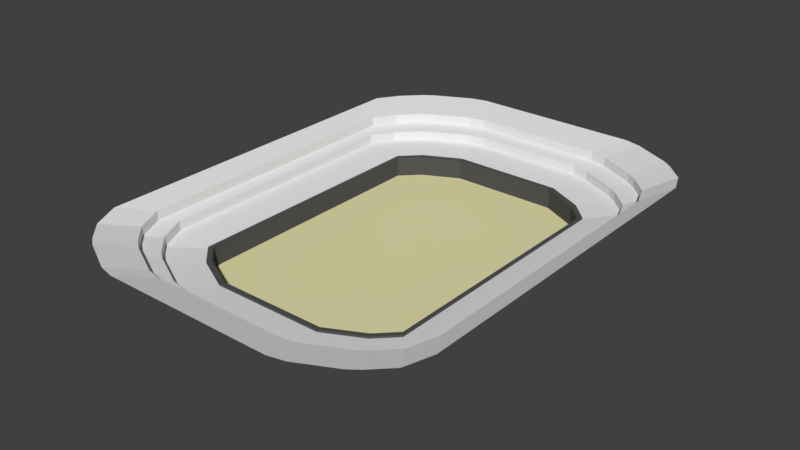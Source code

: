 # Source: Arena1.blend  (saved by Blender 2.78.0; exported with 4.5.12 LTS)
import bpy
from mathutils import Matrix  # noqa: F401  (used for matrix-valued properties, if any)

bpy.ops.wm.read_factory_settings(use_empty=True)
scene = bpy.context.scene
scene.name = 'Scene'

# ---- collections
col_collection_1 = bpy.data.collections.new('Collection 1'); scene.collection.children.link(col_collection_1)

# ---- materials (node trees are filled in below, after node groups)
mat_sand = bpy.data.materials.new('Sand')
mat_sand.alpha_threshold = 0.0
mat_sand.use_transparent_shadow = False
mat_sand.diffuse_color = (0.8, 0.754, 0.4222, 1.0)
mat_sand.roughness = 0.5
mat_marble = bpy.data.materials.new('Marble')
mat_marble.alpha_threshold = 0.0
mat_marble.use_transparent_shadow = False
mat_marble.roughness = 0.5
mat_darkstone = bpy.data.materials.new('DarkStone')
mat_darkstone.alpha_threshold = 0.0
mat_darkstone.use_transparent_shadow = False
mat_darkstone.diffuse_color = (0.08714, 0.08714, 0.08714, 1.0)
mat_darkstone.roughness = 0.5

# ---- material node trees

# ---- world
world_world = bpy.data.worlds.new('World'); scene.world = world_world
world_world.color = (0.05088, 0.05088, 0.05088)
world_world.use_sun_shadow = False
world_world.sun_shadow_jitter_overblur = 0.0
world_world.cycles.sampling_method = 'MANUAL'

# ---- meshes
me_plane = bpy.data.meshes.new('Plane')
me_plane.from_pydata([(-6.0, -7.0, 0.0), (-5.0, -8.0, 0.0), (-3.0, -9.0, 0.0), (-6.0, -7.0, 1.0), (-5.0, -8.0, 1.0), (4.851, -7.762, 0.01485), (-3.0, -9.0, 1.0), (5.822, -6.792, 0.01485), (-7.973, -7.0, 1.329), (-7.406, -8.406, 1.216), (-6.406, -9.406, 1.216), (-5.889, -9.779, 1.212), (-3.889, -10.78, 1.212), (-3.0, -10.99, 1.221), (-7.973, -7.0, 1.829), (-7.406, -8.406, 1.716), (-6.406, -9.406, 1.716), (-5.889, -9.779, 1.712), (-3.889, -10.78, 1.712), (-3.0, -10.99, 1.721), (-8.526, -7.814, 2.006), (-8.526, -0.8138, 2.006), (-7.959, -9.22, 1.894), (-6.959, -10.22, 1.894), (-6.443, -10.59, 1.889), (-4.443, -11.59, 1.889), (-3.553, -11.8, 1.898), (-0.5534, -11.8, 1.898), (-8.526, -7.814, 2.506), (-8.526, -0.8138, 2.506), (-7.959, -9.22, 2.394), (-6.959, -10.22, 2.394), (-6.443, -10.59, 2.389), (-4.443, -11.59, 2.389), (-3.553, -11.8, 2.398), (-0.5534, -11.8, 2.398), (-9.622, -9.427, 2.95), (-9.622, -2.427, 2.95), (-9.055, -10.83, 2.837), (-8.055, -11.83, 2.837), (-7.538, -12.21, 2.833), (-5.538, -13.21, 2.833), (-4.649, -13.42, 2.842), (-1.649, -13.42, 2.842), (6.0, -7.0, 0.0), (0.0, -7.0, 0.0), (5.0, -8.0, 0.0), (0.0, -8.0, 0.0), (3.0, -9.0, 0.0), (0.0, -9.0, 0.0), (5.822, 5.324e-09, 0.01485), (5.0, -8.0, 1.0), (3.0, -9.0, 1.0), (1.182e-09, -8.733, 0.9851), (-2.911, -8.733, 0.9851), (0.0, -9.0, 1.0), (6.0, -7.0, 1.0), (7.973, -7.0, 1.329), (7.406, -8.406, 1.216), (6.406, -9.406, 1.216), (5.889, -9.779, 1.212), (3.889, -10.78, 1.212), (3.0, -10.99, 1.221), (0.0, -10.99, 1.221), (7.973, -7.0, 1.829), (7.406, -8.406, 1.716), (6.406, -9.406, 1.716), (5.889, -9.779, 1.712), (3.889, -10.78, 1.712), (3.0, -10.99, 1.721), (0.0, -10.99, 1.721), (8.526, -7.814, 2.006), (8.526, -0.8138, 2.006), (7.959, -9.22, 1.894), (6.959, -10.22, 1.894), (6.443, -10.59, 1.889), (4.443, -11.59, 1.889), (3.553, -11.8, 1.898), (0.5534, -11.8, 1.898), (8.526, -7.814, 2.506), (8.526, -0.8138, 2.506), (7.959, -9.22, 2.394), (6.959, -10.22, 2.394), (6.443, -10.59, 2.389), (4.443, -11.59, 2.389), (3.553, -11.8, 2.398), (0.5534, -11.8, 2.398), (9.622, -9.427, 2.95), (9.622, -2.427, 2.95), (9.055, -10.83, 2.837), (8.055, -11.83, 2.837), (7.538, -12.21, 2.833), (5.538, -13.21, 2.833), (4.649, -13.42, 2.842), (1.649, -13.42, 2.842), (-6.0, 7.0, 0.0), (-6.0, 0.0, 0.0), (-5.0, 8.0, 0.0), (-3.0, 9.0, 0.0), (-4.851, -7.762, 0.9851), (-6.0, 7.0, 1.0), (-5.0, 8.0, 1.0), (-3.0, 9.0, 1.0), (-5.822, -6.792, 0.9851), (1.182e-09, -8.733, 0.01485), (-6.0, 0.0, 1.0), (-7.973, 7.0, 1.329), (-7.973, 0.0, 1.329), (-7.406, 8.406, 1.216), (-6.406, 9.406, 1.216), (-5.889, 9.779, 1.212), (-3.889, 10.78, 1.212), (-3.0, 10.99, 1.221), (-7.973, 7.0, 1.829), (-7.973, 0.0, 1.829), (-7.406, 8.406, 1.716), (-6.406, 9.406, 1.716), (-5.889, 9.779, 1.712), (-3.889, 10.78, 1.712), (-3.0, 10.99, 1.721), (-8.526, 7.814, 2.006), (-8.526, 0.8138, 2.006), (-7.959, 9.22, 1.894), (-6.959, 10.22, 1.894), (-6.443, 10.59, 1.889), (-4.443, 11.59, 1.889), (-3.553, 11.8, 1.898), (-0.5534, 11.8, 1.898), (-8.526, 7.814, 2.506), (-8.526, 0.8138, 2.506), (-7.959, 9.22, 2.394), (-6.959, 10.22, 2.394), (-6.443, 10.59, 2.389), (-4.443, 11.59, 2.389), (-3.553, 11.8, 2.398), (-0.5534, 11.8, 2.398), (-9.622, 9.427, 2.95), (-9.622, 2.427, 2.95), (-9.055, 10.83, 2.837), (-8.055, 11.83, 2.837), (-7.538, 12.21, 2.833), (-5.538, 13.21, 2.833), (-4.649, 13.42, 2.842), (-1.649, 13.42, 2.842), (6.0, 7.0, 0.0), (0.0, 7.0, 0.0), (6.0, 0.0, 0.0), (0.0, 0.0, 0.0), (5.0, 8.0, 0.0), (0.0, 8.0, 0.0), (3.0, 9.0, 0.0), (0.0, 9.0, 0.0), (-2.911, -8.733, 0.01485), (6.0, 7.0, 1.0), (5.0, 8.0, 1.0), (-4.851, -7.762, 0.01485), (-5.822, -6.792, 0.01485), (3.0, 9.0, 1.0), (0.0, 9.0, 1.0), (-5.822, 5.324e-09, 0.01485), (6.0, 0.0, 1.0), (7.973, 7.0, 1.329), (7.973, 0.0, 1.329), (7.406, 8.406, 1.216), (6.406, 9.406, 1.216), (5.889, 9.779, 1.212), (3.889, 10.78, 1.212), (3.0, 10.99, 1.221), (0.0, 10.99, 1.221), (7.973, 7.0, 1.829), (7.973, 0.0, 1.829), (7.406, 8.406, 1.716), (6.406, 9.406, 1.716), (5.889, 9.779, 1.712), (3.889, 10.78, 1.712), (3.0, 10.99, 1.721), (0.0, 10.99, 1.721), (8.526, 7.814, 2.006), (8.526, 0.8138, 2.006), (7.959, 9.22, 1.894), (6.959, 10.22, 1.894), (6.443, 10.59, 1.889), (4.443, 11.59, 1.889), (3.553, 11.8, 1.898), (0.5534, 11.8, 1.898), (8.526, 7.814, 2.506), (8.526, 0.8138, 2.506), (7.959, 9.22, 2.394), (6.959, 10.22, 2.394), (6.443, 10.59, 2.389), (4.443, 11.59, 2.389), (3.553, 11.8, 2.398), (0.5534, 11.8, 2.398), (9.622, 9.427, 2.95), (9.622, 2.427, 2.95), (9.055, 10.83, 2.837), (8.055, 11.83, 2.837), (7.538, 12.21, 2.833), (5.538, 13.21, 2.833), (4.649, 13.42, 2.842), (1.649, 13.42, 2.842), (2.911, -8.733, 0.01485), (4.851, -7.762, 0.9851), (2.911, -8.733, 0.9851), (5.822, 5.324e-09, 0.9851), (5.822, -6.792, 0.9851), (-5.822, 6.792, 0.01485), (-4.851, 7.762, 0.01485), (-2.911, 8.733, 0.01485), (1.182e-09, 8.733, 0.01485), (-5.822, 6.792, 0.9851), (-4.851, 7.762, 0.9851), (-2.911, 8.733, 0.9851), (5.822, 6.792, 0.01485), (4.851, 7.762, 0.01485), (2.911, 8.733, 0.01485), (5.822, 6.792, 0.9851), (4.851, 7.762, 0.9851), (2.911, 8.733, 0.9851), (1.182e-09, 8.733, 0.9851), (-5.822, 5.324e-09, 0.9851), (-2.911, 8.733, 1.085), (1.182e-09, 8.733, 1.085), (-6.0, -7.0, 1.1), (-5.0, -8.0, 1.1), (6.0, -7.0, 1.1), (5.822, -6.792, 1.085), (4.851, -7.762, 1.085), (2.911, -8.733, 1.085), (1.182e-09, -8.733, 1.085), (-3.0, -9.0, 1.1), (0.0, -9.0, 1.1), (-4.851, -7.762, 1.085), (-2.911, -8.733, 1.085), (-5.822, 5.021e-09, 1.085), (-5.822, -6.792, 1.085), (2.911, 8.733, 1.085), (5.822, 6.792, 1.085), (4.851, 7.762, 1.085), (5.0, -8.0, 1.1), (3.0, -9.0, 1.1), (6.0, -3.033e-10, 1.1), (-4.851, 7.762, 1.085), (-5.822, 6.792, 1.085), (-6.0, 7.0, 1.1), (-5.0, 8.0, 1.1), (-3.0, 9.0, 1.1), (0.0, 9.0, 1.1), (5.822, 5.021e-09, 1.085), (6.0, 7.0, 1.1), (5.0, 8.0, 1.1), (3.0, 9.0, 1.1), (-6.0, -3.033e-10, 1.1)], [], [(0, 45, 147, 96), (45, 0, 1, 47), (47, 1, 2, 49), (218, 217, 238, 236), (151, 150, 215, 209), (95, 97, 207, 206), (44, 46, 5, 7), (104, 53, 203, 201), (201, 203, 202, 5), (3, 105, 107, 8), (4, 3, 9, 10), (6, 4, 11, 12), (55, 6, 13, 63), (3, 8, 9), (4, 10, 11), (6, 12, 13), (63, 13, 19, 70), (13, 12, 18, 19), (10, 9, 15, 16), (9, 8, 14, 15), (12, 11, 17, 18), (11, 10, 16, 17), (8, 107, 114, 14), (17, 16, 23, 24), (70, 19, 26, 27), (16, 15, 22, 23), (19, 18, 25, 26), (15, 14, 20, 22), (18, 17, 24, 25), (14, 114, 21, 20), (23, 22, 30, 31), (26, 25, 33, 34), (22, 20, 28, 30), (25, 24, 32, 33), (20, 21, 29, 28), (24, 23, 31, 32), (27, 26, 34, 35), (34, 33, 41, 42), (30, 28, 36, 38), (33, 32, 40, 41), (28, 29, 37, 36), (32, 31, 39, 40), (35, 34, 42, 43), (31, 30, 38, 39), (44, 146, 147, 45), (45, 47, 46, 44), (47, 49, 48, 46), (148, 144, 213, 214), (2, 1, 155, 152), (211, 212, 221, 242), (49, 2, 152, 104), (7, 205, 204, 50), (5, 202, 205, 7), (56, 57, 162, 160), (51, 59, 58, 56), (52, 61, 60, 51), (55, 63, 62, 52), (56, 58, 57), (51, 60, 59), (52, 62, 61), (63, 70, 69, 62), (62, 69, 68, 61), (59, 66, 65, 58), (58, 65, 64, 57), (61, 68, 67, 60), (60, 67, 66, 59), (57, 64, 170, 162), (67, 75, 74, 66), (70, 78, 77, 69), (66, 74, 73, 65), (69, 77, 76, 68), (65, 73, 71, 64), (68, 76, 75, 67), (64, 71, 72, 170), (74, 82, 81, 73), (77, 85, 84, 76), (73, 81, 79, 71), (76, 84, 83, 75), (71, 79, 80, 72), (75, 83, 82, 74), (78, 86, 85, 77), (85, 93, 92, 84), (81, 89, 87, 79), (84, 92, 91, 83), (79, 87, 88, 80), (83, 91, 90, 82), (86, 94, 93, 85), (82, 90, 89, 81), (95, 96, 147, 145), (145, 149, 97, 95), (149, 151, 98, 97), (144, 146, 50, 213), (216, 204, 248, 237), (56, 160, 241, 225), (146, 44, 7, 50), (104, 152, 54, 53), (152, 155, 99, 54), (100, 106, 107, 105), (101, 109, 108, 100), (102, 111, 110, 101), (158, 168, 112, 102), (100, 108, 106), (101, 110, 109), (102, 112, 111), (168, 176, 119, 112), (112, 119, 118, 111), (109, 116, 115, 108), (108, 115, 113, 106), (111, 118, 117, 110), (110, 117, 116, 109), (106, 113, 114, 107), (117, 124, 123, 116), (176, 127, 126, 119), (116, 123, 122, 115), (119, 126, 125, 118), (115, 122, 120, 113), (118, 125, 124, 117), (113, 120, 121, 114), (123, 131, 130, 122), (126, 134, 133, 125), (122, 130, 128, 120), (125, 133, 132, 124), (120, 128, 129, 121), (124, 132, 131, 123), (127, 135, 134, 126), (134, 142, 141, 133), (130, 138, 136, 128), (133, 141, 140, 132), (128, 136, 137, 129), (132, 140, 139, 131), (135, 143, 142, 134), (131, 139, 138, 130), (144, 145, 147, 146), (145, 144, 148, 149), (149, 148, 150, 151), (1, 0, 156, 155), (219, 218, 236, 222), (96, 95, 206, 159), (212, 219, 222, 221), (156, 159, 220, 103), (155, 156, 103, 99), (153, 160, 162, 161), (154, 153, 163, 164), (157, 154, 165, 166), (158, 157, 167, 168), (153, 161, 163), (154, 164, 165), (157, 166, 167), (168, 167, 175, 176), (167, 166, 174, 175), (164, 163, 171, 172), (163, 161, 169, 171), (166, 165, 173, 174), (165, 164, 172, 173), (161, 162, 170, 169), (173, 172, 180, 181), (176, 175, 183, 184), (172, 171, 179, 180), (175, 174, 182, 183), (171, 169, 177, 179), (174, 173, 181, 182), (169, 170, 178, 177), (180, 179, 187, 188), (183, 182, 190, 191), (179, 177, 185, 187), (182, 181, 189, 190), (177, 178, 186, 185), (181, 180, 188, 189), (184, 183, 191, 192), (191, 190, 198, 199), (187, 185, 193, 195), (190, 189, 197, 198), (185, 186, 194, 193), (189, 188, 196, 197), (192, 191, 199, 200), (188, 187, 195, 196), (21, 114, 121), (29, 21, 121, 129), (37, 29, 129, 137), (70, 27, 78), (27, 35, 86, 78), (35, 43, 94, 86), (72, 178, 170), (80, 186, 178, 72), (88, 194, 186, 80), (176, 184, 127), (127, 184, 192, 135), (135, 192, 200, 143), (207, 211, 210, 206), (206, 210, 220, 159), (208, 212, 211, 207), (209, 219, 212, 208), (214, 213, 216, 217), (213, 50, 204, 216), (215, 214, 217, 218), (209, 215, 218, 219), (48, 49, 104, 201), (98, 151, 209, 208), (150, 148, 214, 215), (103, 220, 234, 235), (46, 48, 201, 5), (204, 205, 226, 248), (220, 210, 243, 234), (54, 99, 232, 233), (97, 98, 208, 207), (0, 96, 159, 156), (51, 56, 225, 239), (99, 103, 235, 232), (55, 52, 240, 231), (157, 158, 247, 251), (6, 55, 231, 230), (154, 157, 251, 250), (225, 241, 248, 226), (239, 225, 226, 227), (231, 240, 228, 229), (251, 247, 222, 236), (230, 231, 229, 233), (250, 251, 236, 238), (223, 224, 232, 235), (247, 246, 221, 222), (252, 223, 235, 234), (244, 252, 234, 243), (224, 230, 233, 232), (249, 250, 238, 237), (240, 239, 227, 228), (245, 244, 243, 242), (241, 249, 237, 248), (246, 245, 242, 221), (202, 203, 228, 227), (3, 4, 224, 223), (158, 102, 246, 247), (105, 3, 223, 252), (217, 216, 237, 238), (100, 105, 252, 244), (53, 54, 233, 229), (4, 6, 230, 224), (153, 154, 250, 249), (205, 202, 227, 226), (52, 51, 239, 240), (101, 100, 244, 245), (203, 53, 229, 228), (160, 153, 249, 241), (102, 101, 245, 246), (210, 211, 242, 243)])
me_plane.polygons.foreach_set('material_index', [0, 0, 0, 2, 0, 0, 0, 2, 2, 1, 1, 1, 1, 1, 1, 1, 1, 1, 1, 1, 1, 1, 1, 1, 1, 1, 1, 1, 1, 1, 1, 1, 1, 1, 1, 1, 1, 1, 1, 1, 1, 1, 1, 1, 0, 0, 0, 0, 0, 2, 0, 2, 2, 1, 1, 1, 1, 1, 1, 1, 1, 1, 1, 1, 1, 1, 1, 1, 1, 1, 1, 1, 1, 1, 1, 1, 1, 1, 1, 1, 1, 1, 1, 1, 1, 1, 1, 1, 0, 0, 0, 0, 2, 2, 0, 2, 2, 1, 1, 1, 1, 1, 1, 1, 1, 1, 1, 1, 1, 1, 1, 1, 1, 1, 1, 1, 1, 1, 1, 1, 1, 1, 1, 1, 1, 1, 1, 1, 1, 1, 1, 1, 0, 0, 0, 0, 2, 0, 2, 2, 2, 1, 1, 1, 1, 1, 1, 1, 1, 1, 1, 1, 1, 1, 1, 1, 1, 1, 1, 1, 1, 1, 1, 1, 1, 1, 1, 1, 1, 1, 1, 1, 1, 1, 1, 1, 1, 1, 1, 1, 1, 1, 1, 1, 1, 1, 1, 1, 2, 2, 2, 2, 2, 2, 2, 2, 0, 0, 0, 2, 0, 2, 2, 2, 0, 0, 2, 2, 2, 2, 2, 2, 2, 2, 2, 2, 2, 2, 2, 2, 2, 2, 2, 2, 2, 2, 2, 2, 2, 2, 2, 2, 2, 2, 2, 2, 2, 2, 2, 2, 2, 2, 2, 2])
_uv = me_plane.uv_layers.new(name='UVMap')
_uv.uv.foreach_set('vector', [0.2989, 0.5088, 0.2998, 0.3665, 0.5003, 0.3675, 0.5013, 0.5442, 0.2998, 0.3665, 0.2989, 0.5088, 0.2761, 0.4931, 0.2715, 0.3664, 0.2715, 0.3664, 0.2761, 0.4931, 0.2495, 0.4467, 0.2392, 0.3662, 0.7858, 0.2775, 0.7491, 0.2173, 0.7514, 0.2151, 0.7889, 0.2764, 0.7612, 0.3686, 0.7509, 0.2882, 0.7586, 0.2864, 0.7683, 0.3686, 0.7004, 0.5108, 0.7234, 0.4952, 0.7282, 0.501, 0.6987, 0.5171, 0.3001, 0.224, 0.2771, 0.2396, 0.2723, 0.2339, 0.3019, 0.2178, 0.2321, 0.3662, 0.2039, 0.3662, 0.2156, 0.2741, 0.2426, 0.2835, 0.2426, 0.2835, 0.2156, 0.2741, 0.2522, 0.2151, 0.2723, 0.2339, 0.2774, 0.5566, 0.5014, 0.5895, 0.5009, 0.6515, 0.2712, 0.6287, 0.239, 0.5283, 0.2774, 0.5566, 0.2277, 0.6068, 0.1944, 0.577, 0.1996, 0.4635, 0.239, 0.5283, 0.1813, 0.5611, 0.1433, 0.496, 0.1894, 0.3662, 0.1996, 0.4635, 0.1338, 0.4681, 0.1265, 0.3657, 0.2774, 0.5566, 0.2712, 0.6287, 0.2277, 0.6068, 0.239, 0.5283, 0.1944, 0.577, 0.1813, 0.5611, 0.1996, 0.4635, 0.1433, 0.496, 0.1338, 0.4681, 0.1265, 0.3657, 0.1338, 0.4681, 0.1171, 0.4715, 0.1085, 0.3656, 0.1338, 0.4681, 0.1433, 0.496, 0.1269, 0.5031, 0.1171, 0.4715, 0.1944, 0.577, 0.2277, 0.6068, 0.2188, 0.6213, 0.1819, 0.5888, 0.2277, 0.6068, 0.2712, 0.6287, 0.2671, 0.6449, 0.2188, 0.6213, 0.1433, 0.496, 0.1813, 0.5611, 0.1675, 0.5712, 0.1269, 0.5031, 0.1813, 0.5611, 0.1944, 0.577, 0.1819, 0.5888, 0.1675, 0.5712, 0.2712, 0.6287, 0.5009, 0.6515, 0.5008, 0.667, 0.2671, 0.6449, 0.1675, 0.5712, 0.1819, 0.5888, 0.1541, 0.6103, 0.1398, 0.5935, 0.1085, 0.3656, 0.1171, 0.4715, 0.08897, 0.494, 0.08039, 0.3855, 0.1819, 0.5888, 0.2188, 0.6213, 0.1908, 0.6411, 0.1541, 0.6103, 0.1171, 0.4715, 0.1269, 0.5031, 0.09922, 0.5246, 0.08897, 0.494, 0.2188, 0.6213, 0.2671, 0.6449, 0.2375, 0.6629, 0.1908, 0.6411, 0.1269, 0.5031, 0.1675, 0.5712, 0.1398, 0.5935, 0.09922, 0.5246, 0.2671, 0.6449, 0.5008, 0.667, 0.4756, 0.6834, 0.2375, 0.6629, 0.1541, 0.6103, 0.1908, 0.6411, 0.1817, 0.6568, 0.141, 0.6231, 0.08897, 0.494, 0.09922, 0.5246, 0.0815, 0.5321, 0.07105, 0.4978, 0.1908, 0.6411, 0.2375, 0.6629, 0.2337, 0.6799, 0.1817, 0.6568, 0.09922, 0.5246, 0.1398, 0.5935, 0.1253, 0.6046, 0.0815, 0.5321, 0.2375, 0.6629, 0.4756, 0.6834, 0.4751, 0.6993, 0.2337, 0.6799, 0.1398, 0.5935, 0.1541, 0.6103, 0.141, 0.6231, 0.1253, 0.6046, 0.08039, 0.3855, 0.08897, 0.494, 0.07105, 0.4978, 0.06169, 0.3862, 0.07105, 0.4978, 0.0815, 0.5321, 0.02085, 0.5796, 0.009834, 0.5465, 0.1817, 0.6568, 0.2337, 0.6799, 0.1733, 0.7203, 0.1234, 0.7026, 0.0815, 0.5321, 0.1253, 0.6046, 0.06745, 0.6525, 0.02085, 0.5796, 0.2337, 0.6799, 0.4751, 0.6993, 0.4226, 0.7349, 0.1733, 0.7203, 0.1253, 0.6046, 0.141, 0.6231, 0.08309, 0.6702, 0.06745, 0.6525, 0.06169, 0.3862, 0.07105, 0.4978, 0.009834, 0.5465, 8.571e-05, 0.4283, 0.141, 0.6231, 0.1817, 0.6568, 0.1234, 0.7026, 0.08309, 0.6702, 0.3001, 0.224, 0.4993, 0.1908, 0.5003, 0.3675, 0.2998, 0.3665, 0.2998, 0.3665, 0.2715, 0.3664, 0.2771, 0.2396, 0.3001, 0.224, 0.2715, 0.3664, 0.2392, 0.3662, 0.2502, 0.2855, 0.2771, 0.2396, 0.7243, 0.2418, 0.7015, 0.2262, 0.6998, 0.2199, 0.7292, 0.2361, 0.2495, 0.4467, 0.2761, 0.4931, 0.2712, 0.4988, 0.2418, 0.4485, 0.7483, 0.5197, 0.7849, 0.4607, 0.7879, 0.4618, 0.7506, 0.5219, 0.2392, 0.3662, 0.2495, 0.4467, 0.2418, 0.4485, 0.2321, 0.3662, 0.3019, 0.2178, 0.2887, 0.188, 0.4993, 0.1581, 0.4993, 0.1861, 0.2723, 0.2339, 0.2522, 0.2151, 0.2887, 0.188, 0.3019, 0.2178, 0.2792, 0.1756, 0.2727, 0.1042, 0.4999, 0.08353, 0.4992, 0.1455, 0.24, 0.2047, 0.1961, 0.1555, 0.2295, 0.1258, 0.2792, 0.1756, 0.201, 0.2681, 0.1446, 0.2354, 0.1829, 0.1712, 0.24, 0.2047, 0.1894, 0.3662, 0.1265, 0.3657, 0.135, 0.2632, 0.201, 0.2681, 0.2792, 0.1756, 0.2295, 0.1258, 0.2727, 0.1042, 0.24, 0.2047, 0.1829, 0.1712, 0.1961, 0.1555, 0.201, 0.2681, 0.135, 0.2632, 0.1446, 0.2354, 0.1265, 0.3657, 0.1085, 0.3656, 0.1183, 0.2596, 0.135, 0.2632, 0.135, 0.2632, 0.1183, 0.2596, 0.1283, 0.2283, 0.1446, 0.2354, 0.1961, 0.1555, 0.1837, 0.1436, 0.2207, 0.1114, 0.2295, 0.1258, 0.2295, 0.1258, 0.2207, 0.1114, 0.2687, 0.08811, 0.2727, 0.1042, 0.1446, 0.2354, 0.1283, 0.2283, 0.1693, 0.161, 0.1829, 0.1712, 0.1829, 0.1712, 0.1693, 0.161, 0.1837, 0.1436, 0.1961, 0.1555, 0.2727, 0.1042, 0.2687, 0.08811, 0.5, 0.06804, 0.4999, 0.08353, 0.1693, 0.161, 0.1419, 0.1386, 0.1563, 0.122, 0.1837, 0.1436, 0.1085, 0.3656, 0.08039, 0.3454, 0.09047, 0.2369, 0.1183, 0.2596, 0.1837, 0.1436, 0.1563, 0.122, 0.1929, 0.09156, 0.2207, 0.1114, 0.1183, 0.2596, 0.09047, 0.2369, 0.101, 0.2066, 0.1283, 0.2283, 0.2207, 0.1114, 0.1929, 0.09156, 0.2395, 0.07018, 0.2687, 0.08811, 0.1283, 0.2283, 0.101, 0.2066, 0.1419, 0.1386, 0.1693, 0.161, 0.2687, 0.08811, 0.2395, 0.07018, 0.475, 0.05152, 0.5, 0.06804, 0.1563, 0.122, 0.1434, 0.1091, 0.184, 0.07591, 0.1929, 0.09156, 0.09047, 0.2369, 0.07264, 0.233, 0.08344, 0.199, 0.101, 0.2066, 0.1929, 0.09156, 0.184, 0.07591, 0.2358, 0.0533, 0.2395, 0.07018, 0.101, 0.2066, 0.08344, 0.199, 0.1276, 0.1274, 0.1419, 0.1386, 0.2395, 0.07018, 0.2358, 0.0533, 0.4746, 0.03569, 0.475, 0.05152, 0.1419, 0.1386, 0.1276, 0.1274, 0.1434, 0.1091, 0.1563, 0.122, 0.08039, 0.3454, 0.06167, 0.3446, 0.07264, 0.233, 0.09047, 0.2369, 0.07264, 0.233, 0.01249, 0.1839, 0.02378, 0.1512, 0.08344, 0.199, 0.184, 0.07591, 0.1265, 0.03015, 0.1761, 0.01289, 0.2358, 0.0533, 0.08344, 0.199, 0.02378, 0.1512, 0.07062, 0.07935, 0.1276, 0.1274, 0.2358, 0.0533, 0.1761, 0.01289, 0.4227, 8.571e-05, 0.4746, 0.03569, 0.1276, 0.1274, 0.07062, 0.07935, 0.08628, 0.06199, 0.1434, 0.1091, 0.06167, 0.3446, 0.001217, 0.3009, 0.01249, 0.1839, 0.07264, 0.233, 0.1434, 0.1091, 0.08628, 0.06199, 0.1265, 0.03015, 0.184, 0.07591, 0.7004, 0.5108, 0.5013, 0.5442, 0.5003, 0.3675, 0.7007, 0.3684, 0.7007, 0.3684, 0.7289, 0.3685, 0.7234, 0.4952, 0.7004, 0.5108, 0.7289, 0.3685, 0.7612, 0.3686, 0.7502, 0.4494, 0.7234, 0.4952, 0.7015, 0.2262, 0.4993, 0.1908, 0.4993, 0.1861, 0.6998, 0.2199, 0.7136, 0.1904, 0.4993, 0.1581, 0.4993, 0.1545, 0.7149, 0.187, 0.2792, 0.1756, 0.4992, 0.1455, 0.4993, 0.1495, 0.2806, 0.1792, 0.4993, 0.1908, 0.3001, 0.224, 0.3019, 0.2178, 0.4993, 0.1861, 0.2321, 0.3662, 0.2418, 0.4485, 0.2146, 0.4574, 0.2039, 0.3662, 0.2418, 0.4485, 0.2712, 0.4988, 0.2513, 0.5177, 0.2146, 0.4574, 0.7213, 0.5592, 0.7278, 0.6306, 0.5009, 0.6515, 0.5014, 0.5895, 0.7605, 0.5301, 0.8045, 0.5793, 0.771, 0.609, 0.7213, 0.5592, 0.7995, 0.4667, 0.8559, 0.4993, 0.8176, 0.5636, 0.7605, 0.5301, 0.811, 0.3686, 0.8739, 0.3691, 0.8655, 0.4715, 0.7995, 0.4667, 0.7213, 0.5592, 0.771, 0.609, 0.7278, 0.6306, 0.7605, 0.5301, 0.8176, 0.5636, 0.8045, 0.5793, 0.7995, 0.4667, 0.8655, 0.4715, 0.8559, 0.4993, 0.8739, 0.3691, 0.8919, 0.3692, 0.8821, 0.4751, 0.8655, 0.4715, 0.8655, 0.4715, 0.8821, 0.4751, 0.8722, 0.5064, 0.8559, 0.4993, 0.8045, 0.5793, 0.8168, 0.5911, 0.7798, 0.6234, 0.771, 0.609, 0.771, 0.609, 0.7798, 0.6234, 0.7318, 0.6467, 0.7278, 0.6306, 0.8559, 0.4993, 0.8722, 0.5064, 0.8313, 0.5738, 0.8176, 0.5636, 0.8176, 0.5636, 0.8313, 0.5738, 0.8168, 0.5911, 0.8045, 0.5793, 0.7278, 0.6306, 0.7318, 0.6467, 0.5008, 0.667, 0.5009, 0.6515, 0.8313, 0.5738, 0.8587, 0.5962, 0.8443, 0.6128, 0.8168, 0.5911, 0.8919, 0.3692, 0.9197, 0.3894, 0.91, 0.4977, 0.8821, 0.4751, 0.8168, 0.5911, 0.8443, 0.6128, 0.8077, 0.6433, 0.7798, 0.6234, 0.8821, 0.4751, 0.91, 0.4977, 0.8996, 0.528, 0.8722, 0.5064, 0.7798, 0.6234, 0.8077, 0.6433, 0.7611, 0.6647, 0.7318, 0.6467, 0.8722, 0.5064, 0.8996, 0.528, 0.8587, 0.5962, 0.8313, 0.5738, 0.7318, 0.6467, 0.7611, 0.6647, 0.5257, 0.6833, 0.5008, 0.667, 0.8443, 0.6128, 0.8572, 0.6257, 0.8166, 0.6589, 0.8077, 0.6433, 0.91, 0.4977, 0.9279, 0.5016, 0.9171, 0.5356, 0.8996, 0.528, 0.8077, 0.6433, 0.8166, 0.6589, 0.7648, 0.6815, 0.7611, 0.6647, 0.8996, 0.528, 0.9171, 0.5356, 0.8731, 0.6074, 0.8587, 0.5962, 0.7611, 0.6647, 0.7648, 0.6815, 0.5263, 0.699, 0.5257, 0.6833, 0.8587, 0.5962, 0.8731, 0.6074, 0.8572, 0.6257, 0.8443, 0.6128, 0.9197, 0.3894, 0.9384, 0.3903, 0.9279, 0.5016, 0.91, 0.4977, 0.9279, 0.5016, 0.9883, 0.5506, 0.977, 0.5834, 0.9171, 0.5356, 0.8166, 0.6589, 0.8742, 0.7047, 0.8245, 0.722, 0.7648, 0.6815, 0.9171, 0.5356, 0.977, 0.5834, 0.9301, 0.6554, 0.8731, 0.6074, 0.7648, 0.6815, 0.8245, 0.722, 0.5774, 0.7349, 0.5263, 0.699, 0.8731, 0.6074, 0.9301, 0.6554, 0.9144, 0.6728, 0.8572, 0.6257, 0.9384, 0.3903, 0.9994, 0.433, 0.9883, 0.5506, 0.9279, 0.5016, 0.8572, 0.6257, 0.9144, 0.6728, 0.8742, 0.7047, 0.8166, 0.6589, 0.7015, 0.2262, 0.7007, 0.3684, 0.5003, 0.3675, 0.4993, 0.1908, 0.7007, 0.3684, 0.7015, 0.2262, 0.7243, 0.2418, 0.7289, 0.3685, 0.7289, 0.3685, 0.7243, 0.2418, 0.7509, 0.2882, 0.7612, 0.3686, 0.2761, 0.4931, 0.2989, 0.5088, 0.3006, 0.5151, 0.2712, 0.4988, 0.7965, 0.3686, 0.7858, 0.2775, 0.7889, 0.2764, 0.7996, 0.3686, 0.5013, 0.5442, 0.7004, 0.5108, 0.6987, 0.5171, 0.5013, 0.5489, 0.7849, 0.4607, 0.7965, 0.3686, 0.7996, 0.3686, 0.7879, 0.4618, 0.3006, 0.5151, 0.5013, 0.5489, 0.5014, 0.5769, 0.2868, 0.5446, 0.2712, 0.4988, 0.3006, 0.5151, 0.2868, 0.5446, 0.2513, 0.5177, 0.723, 0.1784, 0.4992, 0.1455, 0.4999, 0.08353, 0.7291, 0.1064, 0.7613, 0.2067, 0.723, 0.1784, 0.7725, 0.1283, 0.8059, 0.158, 0.8007, 0.2714, 0.7613, 0.2067, 0.8189, 0.1739, 0.857, 0.2388, 0.811, 0.3686, 0.8007, 0.2714, 0.8665, 0.2667, 0.8739, 0.3691, 0.723, 0.1784, 0.7291, 0.1064, 0.7725, 0.1283, 0.7613, 0.2067, 0.8059, 0.158, 0.8189, 0.1739, 0.8007, 0.2714, 0.857, 0.2388, 0.8665, 0.2667, 0.8739, 0.3691, 0.8665, 0.2667, 0.8832, 0.2632, 0.8919, 0.3692, 0.8665, 0.2667, 0.857, 0.2388, 0.8734, 0.2318, 0.8832, 0.2632, 0.8059, 0.158, 0.7725, 0.1283, 0.7814, 0.1138, 0.8183, 0.1462, 0.7725, 0.1283, 0.7291, 0.1064, 0.7332, 0.0902, 0.7814, 0.1138, 0.857, 0.2388, 0.8189, 0.1739, 0.8327, 0.1638, 0.8734, 0.2318, 0.8189, 0.1739, 0.8059, 0.158, 0.8183, 0.1462, 0.8327, 0.1638, 0.7291, 0.1064, 0.4999, 0.08353, 0.5, 0.06804, 0.7332, 0.0902, 0.8327, 0.1638, 0.8183, 0.1462, 0.8461, 0.1247, 0.8604, 0.1415, 0.8919, 0.3692, 0.8832, 0.2632, 0.9113, 0.2407, 0.9202, 0.3493, 0.8183, 0.1462, 0.7814, 0.1138, 0.8094, 0.09394, 0.8461, 0.1247, 0.8832, 0.2632, 0.8734, 0.2318, 0.901, 0.2103, 0.9113, 0.2407, 0.7814, 0.1138, 0.7332, 0.0902, 0.7627, 0.07227, 0.8094, 0.09394, 0.8734, 0.2318, 0.8327, 0.1638, 0.8604, 0.1415, 0.901, 0.2103, 0.7332, 0.0902, 0.5, 0.06804, 0.5251, 0.05189, 0.7627, 0.07227, 0.8461, 0.1247, 0.8094, 0.09394, 0.8184, 0.07824, 0.8591, 0.1119, 0.9113, 0.2407, 0.901, 0.2103, 0.9186, 0.2027, 0.9292, 0.2369, 0.8094, 0.09394, 0.7627, 0.07227, 0.7665, 0.05526, 0.8184, 0.07824, 0.901, 0.2103, 0.8604, 0.1415, 0.8749, 0.1304, 0.9186, 0.2027, 0.7627, 0.07227, 0.5251, 0.05189, 0.5258, 0.03612, 0.7665, 0.05526, 0.8604, 0.1415, 0.8461, 0.1247, 0.8591, 0.1119, 0.8749, 0.1304, 0.9202, 0.3493, 0.9113, 0.2407, 0.9292, 0.2369, 0.9389, 0.3488, 0.9292, 0.2369, 0.9186, 0.2027, 0.979, 0.1553, 0.99, 0.1883, 0.8184, 0.07824, 0.7665, 0.05526, 0.8268, 0.01479, 0.8767, 0.03254, 0.9186, 0.2027, 0.8749, 0.1304, 0.9325, 0.08252, 0.979, 0.1553, 0.7665, 0.05526, 0.5258, 0.03612, 0.5773, 0.0002788, 0.8268, 0.01479, 0.8749, 0.1304, 0.8591, 0.1119, 0.9169, 0.06492, 0.9325, 0.08252, 0.9389, 0.3488, 0.9292, 0.2369, 0.99, 0.1883, 0.9999, 0.3057, 0.8591, 0.1119, 0.8184, 0.07824, 0.8767, 0.03254, 0.9169, 0.06492, 0.4756, 0.6834, 0.5008, 0.667, 0.5257, 0.6833, 0.4751, 0.6993, 0.4756, 0.6834, 0.5257, 0.6833, 0.5263, 0.699, 0.4226, 0.7349, 0.4751, 0.6993, 0.5263, 0.699, 0.5774, 0.7349, 0.1085, 0.3656, 0.08039, 0.3855, 0.08039, 0.3454, 0.08039, 0.3855, 0.06169, 0.3862, 0.06167, 0.3446, 0.08039, 0.3454, 0.06169, 0.3862, 8.571e-05, 0.4283, 0.001217, 0.3009, 0.06167, 0.3446, 0.475, 0.05152, 0.5251, 0.05189, 0.5, 0.06804, 0.4746, 0.03569, 0.5258, 0.03612, 0.5251, 0.05189, 0.475, 0.05152, 0.4227, 8.571e-05, 0.5773, 0.0002788, 0.5258, 0.03612, 0.4746, 0.03569, 0.8919, 0.3692, 0.9202, 0.3493, 0.9197, 0.3894, 0.9197, 0.3894, 0.9202, 0.3493, 0.9389, 0.3488, 0.9384, 0.3903, 0.9384, 0.3903, 0.9389, 0.3488, 0.9999, 0.3057, 0.9994, 0.433, 0.7282, 0.501, 0.7483, 0.5197, 0.7118, 0.5469, 0.6987, 0.5171, 0.6987, 0.5171, 0.7118, 0.5469, 0.5014, 0.5769, 0.5013, 0.5489, 0.7579, 0.4513, 0.7849, 0.4607, 0.7483, 0.5197, 0.7282, 0.501, 0.7683, 0.3686, 0.7965, 0.3686, 0.7849, 0.4607, 0.7579, 0.4513, 0.7292, 0.2361, 0.6998, 0.2199, 0.7136, 0.1904, 0.7491, 0.2173, 0.6998, 0.2199, 0.4993, 0.1861, 0.4993, 0.1581, 0.7136, 0.1904, 0.7586, 0.2864, 0.7292, 0.2361, 0.7491, 0.2173, 0.7858, 0.2775, 0.7683, 0.3686, 0.7586, 0.2864, 0.7858, 0.2775, 0.7965, 0.3686, 0.2502, 0.2855, 0.2392, 0.3662, 0.2321, 0.3662, 0.2426, 0.2835, 0.7502, 0.4494, 0.7612, 0.3686, 0.7683, 0.3686, 0.7579, 0.4513, 0.7509, 0.2882, 0.7243, 0.2418, 0.7292, 0.2361, 0.7586, 0.2864, 0.2868, 0.5446, 0.5014, 0.5769, 0.5014, 0.5804, 0.2854, 0.548, 0.2771, 0.2396, 0.2502, 0.2855, 0.2426, 0.2835, 0.2723, 0.2339, 0.4993, 0.1581, 0.2887, 0.188, 0.2873, 0.1845, 0.4993, 0.1545, 0.5014, 0.5769, 0.7118, 0.5469, 0.7132, 0.5503, 0.5014, 0.5804, 0.2146, 0.4574, 0.2513, 0.5177, 0.2489, 0.5199, 0.2115, 0.4585, 0.7234, 0.4952, 0.7502, 0.4494, 0.7579, 0.4513, 0.7282, 0.501, 0.2989, 0.5088, 0.5013, 0.5442, 0.5013, 0.5489, 0.3006, 0.5151, 0.24, 0.2047, 0.2792, 0.1756, 0.2806, 0.1792, 0.2425, 0.207, 0.2513, 0.5177, 0.2868, 0.5446, 0.2854, 0.548, 0.2489, 0.5199, 0.1894, 0.3662, 0.201, 0.2681, 0.2041, 0.2691, 0.1927, 0.3662, 0.8007, 0.2714, 0.811, 0.3686, 0.8077, 0.3687, 0.7974, 0.2726, 0.1996, 0.4635, 0.1894, 0.3662, 0.1927, 0.3662, 0.2029, 0.4623, 0.7613, 0.2067, 0.8007, 0.2714, 0.7974, 0.2726, 0.7588, 0.2091, 0.2806, 0.1792, 0.4993, 0.1495, 0.4993, 0.1545, 0.2873, 0.1845, 0.2425, 0.207, 0.2806, 0.1792, 0.2873, 0.1845, 0.2499, 0.213, 0.1927, 0.3662, 0.2041, 0.2691, 0.2126, 0.2731, 0.2008, 0.3662, 0.7974, 0.2726, 0.8077, 0.3687, 0.7996, 0.3686, 0.7889, 0.2764, 0.2029, 0.4623, 0.1927, 0.3662, 0.2008, 0.3662, 0.2115, 0.4585, 0.7588, 0.2091, 0.7974, 0.2726, 0.7889, 0.2764, 0.7514, 0.2151, 0.2786, 0.5532, 0.2416, 0.5258, 0.2489, 0.5199, 0.2854, 0.548, 0.8077, 0.3687, 0.7964, 0.4657, 0.7879, 0.4618, 0.7996, 0.3686, 0.5014, 0.5855, 0.2786, 0.5532, 0.2854, 0.548, 0.5014, 0.5804, 0.7199, 0.5556, 0.5014, 0.5855, 0.5014, 0.5804, 0.7132, 0.5503, 0.2416, 0.5258, 0.2029, 0.4623, 0.2115, 0.4585, 0.2489, 0.5199, 0.7218, 0.1818, 0.7588, 0.2091, 0.7514, 0.2151, 0.7149, 0.187, 0.2041, 0.2691, 0.2425, 0.207, 0.2499, 0.213, 0.2126, 0.2731, 0.758, 0.5279, 0.7199, 0.5556, 0.7132, 0.5503, 0.7506, 0.5219, 0.4993, 0.1495, 0.7218, 0.1818, 0.7149, 0.187, 0.4993, 0.1545, 0.7964, 0.4657, 0.758, 0.5279, 0.7506, 0.5219, 0.7879, 0.4618, 0.2522, 0.2151, 0.2156, 0.2741, 0.2126, 0.2731, 0.2499, 0.213, 0.2774, 0.5566, 0.239, 0.5283, 0.2416, 0.5258, 0.2786, 0.5532, 0.811, 0.3686, 0.7995, 0.4667, 0.7964, 0.4657, 0.8077, 0.3687, 0.5014, 0.5895, 0.2774, 0.5566, 0.2786, 0.5532, 0.5014, 0.5855, 0.7491, 0.2173, 0.7136, 0.1904, 0.7149, 0.187, 0.7514, 0.2151, 0.7213, 0.5592, 0.5014, 0.5895, 0.5014, 0.5855, 0.7199, 0.5556, 0.2039, 0.3662, 0.2146, 0.4574, 0.2115, 0.4585, 0.2008, 0.3662, 0.239, 0.5283, 0.1996, 0.4635, 0.2029, 0.4623, 0.2416, 0.5258, 0.723, 0.1784, 0.7613, 0.2067, 0.7588, 0.2091, 0.7218, 0.1818, 0.2887, 0.188, 0.2522, 0.2151, 0.2499, 0.213, 0.2873, 0.1845, 0.201, 0.2681, 0.24, 0.2047, 0.2425, 0.207, 0.2041, 0.2691, 0.7605, 0.5301, 0.7213, 0.5592, 0.7199, 0.5556, 0.758, 0.5279, 0.2156, 0.2741, 0.2039, 0.3662, 0.2008, 0.3662, 0.2126, 0.2731, 0.4992, 0.1455, 0.723, 0.1784, 0.7218, 0.1818, 0.4993, 0.1495, 0.7995, 0.4667, 0.7605, 0.5301, 0.758, 0.5279, 0.7964, 0.4657, 0.7118, 0.5469, 0.7483, 0.5197, 0.7506, 0.5219, 0.7132, 0.5503])
me_plane.materials.append(mat_sand)
me_plane.materials.append(mat_marble)
me_plane.materials.append(mat_darkstone)
me_plane.use_remesh_preserve_volume = False
me_plane.use_remesh_preserve_attributes = False
me_plane.use_mirror_vertex_groups = False
me_plane.update()

# ---- objects
ob_plane = bpy.data.objects.new('Plane', me_plane)

# ---- transforms, parenting, visibility, modifiers, constraints
ob_plane.location = (0.0, 0.0, 0.0)
ob_plane.lineart.crease_threshold = 0.0

# ---- collection membership
col_collection_1.objects.link(ob_plane)

# ---- scene / render settings (as saved in the file)
scene.frame_start = 1; scene.frame_end = 250; scene.frame_set(1)
scene.render.engine = 'BLENDER_EEVEE_NEXT'
scene.render.resolution_percentage = 50
scene.render.dither_intensity = 0.0
scene.cycles.use_denoising = False
scene.cycles.samples = 128
scene.cycles.sampling_pattern = 'TABULATED_SOBOL'
scene.cycles.light_sampling_threshold = 0.0
scene.cycles.use_adaptive_sampling = False
scene.cycles.use_light_tree = False
scene.cycles.blur_glossy = 0.0
scene.cycles.sample_clamp_indirect = 0.0
scene.view_settings.view_transform = 'Standard'
bpy.context.view_layer.update()

# ---- added for rendering (the .blend has no active camera and no usable light): camera, sun
cam_auto = bpy.data.cameras.new('AutoCamera')
cam_auto.lens = 50.0
cam_auto.sensor_width = 36.0
cam_auto.clip_end = 1000.0
ob_auto_camera = bpy.data.objects.new('AutoCamera', cam_auto)
scene.collection.objects.link(ob_auto_camera)
ob_auto_camera.location = (30.6702, -36.8043, 26.0112)
ob_auto_camera.rotation_euler = (1.09748, -7.21219e-08, 0.694738)
scene.camera = ob_auto_camera
light_auto_sun = bpy.data.lights.new('AutoSun', 'SUN')
light_auto_sun.energy = 3.0
light_auto_sun.angle = 0.0523599
ob_auto_sun = bpy.data.objects.new('AutoSun', light_auto_sun)
scene.collection.objects.link(ob_auto_sun)
ob_auto_sun.rotation_euler = (0.872665, 0.174533, 0.523599)
bpy.context.view_layer.update()
